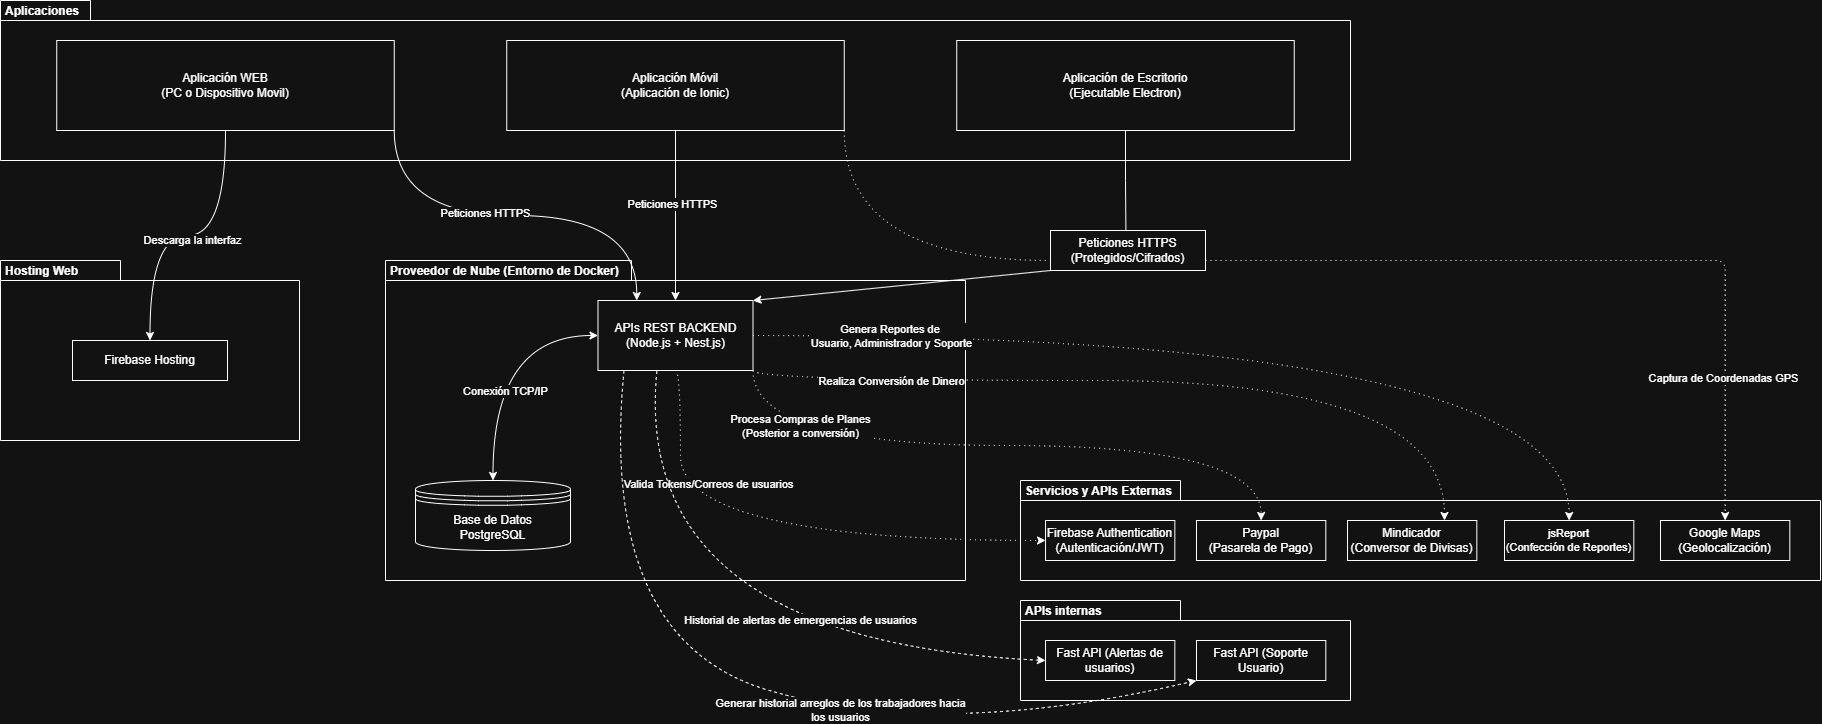

The diagram above was exported from draw.io. Its source (the exported page's mxGraphModel, read from the mxfile embedded in the PNG):
<mxGraphModel dx="1172" dy="628" grid="1" gridSize="10" guides="1" tooltips="1" connect="1" arrows="1" fold="1" page="1" pageScale="1" pageWidth="827" pageHeight="1169" math="0" shadow="0">
  <root>
    <mxCell id="0" />
    <mxCell id="1" parent="0" />
    <mxCell id="GsSXGZKWV-LUHKZCFhCD-1" parent="1" style="shape=folder;fontStyle=1;spacingTop=-6;tabWidth=160;tabHeight=20;tabPosition=left;html=1;whiteSpace=wrap;verticalAlign=top;align=left;labelBackgroundColor=none;convertToSvg=0;svgWhiteSpace=wrap;spacing=5;spacingLeft=0;" value="APIs internas" vertex="1">
      <mxGeometry height="100" width="330" x="1200" y="680" as="geometry" />
    </mxCell>
    <mxCell id="GsSXGZKWV-LUHKZCFhCD-2" parent="1" style="html=1;dropTarget=0;whiteSpace=wrap;" value="Fast API (Alertas de usuarios)" vertex="1">
      <mxGeometry height="40" width="129.31428571428575" x="1225.0285714285715" y="720" as="geometry" />
    </mxCell>
    <mxCell id="GsSXGZKWV-LUHKZCFhCD-3" parent="1" style="html=1;dropTarget=0;whiteSpace=wrap;" value="Fast API (Soporte Usuario)" vertex="1">
      <mxGeometry height="40" width="129.31428571428575" x="1375.9957142857143" y="720" as="geometry" />
    </mxCell>
    <mxCell id="VYJXEmBKlQEUDkR4J9Np-1" parent="1" style="shape=folder;fontStyle=1;spacingTop=-6;tabWidth=120;tabHeight=20;tabPosition=left;html=1;whiteSpace=wrap;verticalAlign=top;align=left;labelBackgroundColor=none;convertToSvg=0;svgWhiteSpace=wrap;spacing=5;spacingLeft=0;" value="Hosting Web" vertex="1">
      <mxGeometry height="180" width="299" x="180" y="340" as="geometry" />
    </mxCell>
    <mxCell id="VYJXEmBKlQEUDkR4J9Np-2" connectable="0" parent="1" style="group;fontSize=11;" value="" vertex="1">
      <mxGeometry height="100" width="800" x="1200" y="560" as="geometry" />
    </mxCell>
    <mxCell id="DmSQSGYOk6Cvu5gHqbJM-35" parent="VYJXEmBKlQEUDkR4J9Np-2" style="shape=folder;fontStyle=1;spacingTop=-6;tabWidth=160;tabHeight=20;tabPosition=left;html=1;whiteSpace=wrap;verticalAlign=top;align=left;labelBackgroundColor=none;convertToSvg=0;svgWhiteSpace=wrap;spacing=5;spacingLeft=0;" value="Servicios y APIs Externas" vertex="1">
      <mxGeometry height="100" width="800" as="geometry" />
    </mxCell>
    <mxCell id="DmSQSGYOk6Cvu5gHqbJM-56" parent="VYJXEmBKlQEUDkR4J9Np-2" style="html=1;dropTarget=0;whiteSpace=wrap;" value="Firebase Authentication&lt;br&gt;(Autenticación/JWT)" vertex="1">
      <mxGeometry height="40" width="129.31428571428575" x="25.028571428571432" y="40" as="geometry" />
    </mxCell>
    <mxCell id="DmSQSGYOk6Cvu5gHqbJM-54" parent="VYJXEmBKlQEUDkR4J9Np-2" style="html=1;dropTarget=0;whiteSpace=wrap;" value="Paypal&lt;br&gt;(Pasarela de Pago)" vertex="1">
      <mxGeometry height="40" width="129.31428571428575" x="175.9957142857143" y="40" as="geometry" />
    </mxCell>
    <mxCell id="DmSQSGYOk6Cvu5gHqbJM-50" parent="VYJXEmBKlQEUDkR4J9Np-2" style="html=1;dropTarget=0;whiteSpace=wrap;" value="Google Maps&lt;br&gt;(Geolocalización)" vertex="1">
      <mxGeometry height="40" width="129.31428571428575" x="640.0041558441558" y="40" as="geometry" />
    </mxCell>
    <mxCell id="WxBy1snJpPYvRKN1cAST-1" parent="VYJXEmBKlQEUDkR4J9Np-2" style="html=1;dropTarget=0;whiteSpace=wrap;" value="Mindicador&lt;br&gt;(Conversor de Divisas)" vertex="1">
      <mxGeometry height="40" width="129.31428571428575" x="327.01714285714286" y="40" as="geometry" />
    </mxCell>
    <mxCell id="9saXfbKNMhmFks1QtCXT-1" parent="VYJXEmBKlQEUDkR4J9Np-2" style="html=1;dropTarget=0;whiteSpace=wrap;fontSize=11;" value="&lt;font&gt;jsReport&lt;br&gt;(Confección de Reportes)&lt;/font&gt;" vertex="1">
      <mxGeometry height="40" width="129.31428571428575" x="484" y="40" as="geometry" />
    </mxCell>
    <mxCell id="VYJXEmBKlQEUDkR4J9Np-6" connectable="0" parent="1" style="group" value="" vertex="1">
      <mxGeometry height="160" width="1350" x="180" y="80" as="geometry" />
    </mxCell>
    <mxCell id="DmSQSGYOk6Cvu5gHqbJM-1" parent="VYJXEmBKlQEUDkR4J9Np-6" style="shape=folder;fontStyle=1;spacingTop=-6;tabWidth=90;tabHeight=20;tabPosition=left;html=1;whiteSpace=wrap;verticalAlign=top;align=left;labelBackgroundColor=none;convertToSvg=0;svgWhiteSpace=wrap;spacing=5;spacingLeft=0;" value="Aplicaciones&amp;nbsp;" vertex="1">
      <mxGeometry height="160" width="1350.0000000000002" as="geometry" />
    </mxCell>
    <mxCell id="DmSQSGYOk6Cvu5gHqbJM-2" parent="VYJXEmBKlQEUDkR4J9Np-6" style="html=1;dropTarget=0;whiteSpace=wrap;" value="Aplicación WEB&lt;br&gt;(PC o Dispositivo Movil)" vertex="1">
      <mxGeometry height="90" width="337.50000000000006" x="56.25000000000001" y="40" as="geometry" />
    </mxCell>
    <mxCell id="DmSQSGYOk6Cvu5gHqbJM-4" parent="VYJXEmBKlQEUDkR4J9Np-6" style="html=1;dropTarget=0;whiteSpace=wrap;" value="Aplicación Móvil&lt;br&gt;(Aplicación de Ionic)" vertex="1">
      <mxGeometry height="90" width="337.50000000000006" x="506.25" y="40" as="geometry" />
    </mxCell>
    <mxCell id="VYJXEmBKlQEUDkR4J9Np-17" edge="1" parent="VYJXEmBKlQEUDkR4J9Np-6" source="DmSQSGYOk6Cvu5gHqbJM-6" style="edgeStyle=orthogonalEdgeStyle;rounded=0;orthogonalLoop=1;jettySize=auto;html=1;exitX=0.5;exitY=1;exitDx=0;exitDy=0;endArrow=none;endFill=0;">
      <mxGeometry relative="1" as="geometry">
        <mxPoint x="1125.4117647058824" y="230" as="targetPoint" />
      </mxGeometry>
    </mxCell>
    <mxCell id="DmSQSGYOk6Cvu5gHqbJM-6" parent="VYJXEmBKlQEUDkR4J9Np-6" style="html=1;dropTarget=0;whiteSpace=wrap;" value="Aplicación de Escritorio&lt;br&gt;(Ejecutable Electron)" vertex="1">
      <mxGeometry height="90" width="337.50000000000006" x="956.25" y="40" as="geometry" />
    </mxCell>
    <mxCell id="VYJXEmBKlQEUDkR4J9Np-7" connectable="0" parent="1" style="group" value="" vertex="1">
      <mxGeometry height="320" width="580" x="565" y="340" as="geometry" />
    </mxCell>
    <mxCell id="DmSQSGYOk6Cvu5gHqbJM-63" parent="VYJXEmBKlQEUDkR4J9Np-7" style="shape=folder;fontStyle=1;spacingTop=-6;tabWidth=246;tabHeight=20;tabPosition=left;html=1;whiteSpace=wrap;verticalAlign=top;align=left;labelBackgroundColor=none;convertToSvg=0;svgWhiteSpace=wrap;spacing=5;spacingLeft=0;" value="Proveedor de Nube (Entorno de Docker)" vertex="1">
      <mxGeometry height="320" width="580" as="geometry" />
    </mxCell>
    <mxCell id="DmSQSGYOk6Cvu5gHqbJM-67" edge="1" parent="VYJXEmBKlQEUDkR4J9Np-7" source="DmSQSGYOk6Cvu5gHqbJM-64" style="edgeStyle=orthogonalEdgeStyle;rounded=0;orthogonalLoop=1;jettySize=auto;html=1;entryX=0.5;entryY=0;entryDx=0;entryDy=0;exitX=0;exitY=0.5;exitDx=0;exitDy=0;curved=1;startArrow=classic;startFill=1;" target="DmSQSGYOk6Cvu5gHqbJM-66">
      <mxGeometry relative="1" as="geometry" />
    </mxCell>
    <mxCell id="VYJXEmBKlQEUDkR4J9Np-5" connectable="0" parent="DmSQSGYOk6Cvu5gHqbJM-67" style="edgeLabel;html=1;align=center;verticalAlign=middle;resizable=0;points=[];" value="Conexión TCP/IP" vertex="1">
      <mxGeometry relative="1" x="-0.0991" y="-2" as="geometry">
        <mxPoint x="14" y="47" as="offset" />
      </mxGeometry>
    </mxCell>
    <mxCell id="DmSQSGYOk6Cvu5gHqbJM-64" parent="VYJXEmBKlQEUDkR4J9Np-7" style="html=1;dropTarget=0;whiteSpace=wrap;" value="APIs REST BACKEND&lt;br&gt;(Node.js + Nest.js)" vertex="1">
      <mxGeometry height="70" width="155" x="212.5" y="40" as="geometry" />
    </mxCell>
    <mxCell id="DmSQSGYOk6Cvu5gHqbJM-66" parent="VYJXEmBKlQEUDkR4J9Np-7" style="shape=datastore;whiteSpace=wrap;html=1;" value="Base de Datos&lt;br&gt;PostgreSQL" vertex="1">
      <mxGeometry height="70" width="155" x="30" y="220" as="geometry" />
    </mxCell>
    <mxCell id="GsSXGZKWV-LUHKZCFhCD-12" edge="1" parent="VYJXEmBKlQEUDkR4J9Np-7" style="endArrow=classic;dashed=1;html=1;rounded=0;entryX=0;entryY=1;entryDx=0;entryDy=0;curved=1;exitX=0.38;exitY=1.005;exitDx=0;exitDy=0;exitPerimeter=0;endFill=1;strokeWidth=1;" target="GsSXGZKWV-LUHKZCFhCD-3" value="Generar historial arreglos de los trabajadores hacia&lt;br&gt;los usuarios">
      <mxGeometry height="50" relative="1" width="50" x="0.1754" y="1" as="geometry">
        <mxPoint as="offset" />
        <Array as="points">
          <mxPoint x="212.5" y="380" />
          <mxPoint x="555" y="480" />
        </Array>
        <mxPoint x="238.5" y="110" as="sourcePoint" />
        <mxPoint x="627.5" y="400" as="targetPoint" />
      </mxGeometry>
    </mxCell>
    <mxCell id="VYJXEmBKlQEUDkR4J9Np-9" parent="1" style="html=1;dropTarget=0;whiteSpace=wrap;" value="Firebase Hosting" vertex="1">
      <mxGeometry height="40" width="155" x="252" y="420" as="geometry" />
    </mxCell>
    <mxCell id="VYJXEmBKlQEUDkR4J9Np-10" edge="1" parent="1" source="DmSQSGYOk6Cvu5gHqbJM-2" style="edgeStyle=orthogonalEdgeStyle;rounded=0;orthogonalLoop=1;jettySize=auto;html=1;exitX=0.5;exitY=1;exitDx=0;exitDy=0;entryX=0.5;entryY=0;entryDx=0;entryDy=0;curved=1;" target="VYJXEmBKlQEUDkR4J9Np-9">
      <mxGeometry relative="1" as="geometry" />
    </mxCell>
    <mxCell id="VYJXEmBKlQEUDkR4J9Np-11" connectable="0" parent="VYJXEmBKlQEUDkR4J9Np-10" style="edgeLabel;html=1;align=center;verticalAlign=middle;resizable=0;points=[];" value="Descarga la interfaz" vertex="1">
      <mxGeometry relative="1" x="-0.0222" y="5" as="geometry">
        <mxPoint x="1" as="offset" />
      </mxGeometry>
    </mxCell>
    <mxCell id="VYJXEmBKlQEUDkR4J9Np-13" edge="1" parent="1" source="DmSQSGYOk6Cvu5gHqbJM-2" style="edgeStyle=orthogonalEdgeStyle;rounded=0;orthogonalLoop=1;jettySize=auto;html=1;exitX=1;exitY=1;exitDx=0;exitDy=0;entryX=0.25;entryY=0;entryDx=0;entryDy=0;curved=1;" target="DmSQSGYOk6Cvu5gHqbJM-64">
      <mxGeometry relative="1" as="geometry" />
    </mxCell>
    <mxCell id="VYJXEmBKlQEUDkR4J9Np-14" connectable="0" parent="VYJXEmBKlQEUDkR4J9Np-13" style="edgeLabel;html=1;align=center;verticalAlign=middle;resizable=0;points=[];" value="Peticiones HTTPS" vertex="1">
      <mxGeometry relative="1" x="-0.1471" y="3" as="geometry">
        <mxPoint as="offset" />
      </mxGeometry>
    </mxCell>
    <mxCell id="VYJXEmBKlQEUDkR4J9Np-15" edge="1" parent="1" source="DmSQSGYOk6Cvu5gHqbJM-4" style="edgeStyle=orthogonalEdgeStyle;rounded=0;orthogonalLoop=1;jettySize=auto;html=1;exitX=0.5;exitY=1;exitDx=0;exitDy=0;" target="DmSQSGYOk6Cvu5gHqbJM-64">
      <mxGeometry relative="1" as="geometry" />
    </mxCell>
    <mxCell id="VYJXEmBKlQEUDkR4J9Np-16" connectable="0" parent="VYJXEmBKlQEUDkR4J9Np-15" style="edgeLabel;html=1;align=center;verticalAlign=middle;resizable=0;points=[];" value="Peticiones HTTPS" vertex="1">
      <mxGeometry relative="1" x="-0.1322" y="-3" as="geometry">
        <mxPoint as="offset" />
      </mxGeometry>
    </mxCell>
    <mxCell id="VYJXEmBKlQEUDkR4J9Np-39" edge="1" parent="1" source="VYJXEmBKlQEUDkR4J9Np-38" style="edgeStyle=orthogonalEdgeStyle;rounded=1;orthogonalLoop=1;jettySize=auto;html=1;exitX=1;exitY=0.75;exitDx=0;exitDy=0;entryX=0.5;entryY=0;entryDx=0;entryDy=0;curved=0;dashed=1;dashPattern=1 4;" target="DmSQSGYOk6Cvu5gHqbJM-50">
      <mxGeometry relative="1" as="geometry" />
    </mxCell>
    <mxCell id="VYJXEmBKlQEUDkR4J9Np-40" connectable="0" parent="VYJXEmBKlQEUDkR4J9Np-39" style="edgeLabel;html=1;align=center;verticalAlign=middle;resizable=0;points=[];" value="Captura de Coordenadas GPS" vertex="1">
      <mxGeometry relative="1" x="0.6336" y="-2" as="geometry">
        <mxPoint as="offset" />
      </mxGeometry>
    </mxCell>
    <mxCell id="VYJXEmBKlQEUDkR4J9Np-48" edge="1" parent="1" source="VYJXEmBKlQEUDkR4J9Np-38" style="rounded=0;orthogonalLoop=1;jettySize=auto;html=1;exitX=0;exitY=1;exitDx=0;exitDy=0;entryX=1;entryY=0;entryDx=0;entryDy=0;" target="DmSQSGYOk6Cvu5gHqbJM-64">
      <mxGeometry relative="1" as="geometry" />
    </mxCell>
    <mxCell id="VYJXEmBKlQEUDkR4J9Np-38" parent="1" style="html=1;dropTarget=0;whiteSpace=wrap;" value="Peticiones HTTPS&lt;br&gt;(Protegidos/Cifrados)" vertex="1">
      <mxGeometry height="40" width="155" x="1230" y="310" as="geometry" />
    </mxCell>
    <mxCell id="VYJXEmBKlQEUDkR4J9Np-44" edge="1" parent="1" source="DmSQSGYOk6Cvu5gHqbJM-64" style="edgeStyle=orthogonalEdgeStyle;rounded=0;orthogonalLoop=1;jettySize=auto;html=1;exitX=1;exitY=1;exitDx=0;exitDy=0;entryX=0.5;entryY=0;entryDx=0;entryDy=0;curved=1;dashed=1;dashPattern=1 4;" target="DmSQSGYOk6Cvu5gHqbJM-54">
      <mxGeometry relative="1" as="geometry" />
    </mxCell>
    <mxCell id="VYJXEmBKlQEUDkR4J9Np-45" connectable="0" parent="VYJXEmBKlQEUDkR4J9Np-44" style="edgeLabel;html=1;align=center;verticalAlign=middle;resizable=0;points=[];" value="Procesa Compras de Planes&lt;div&gt;(Posterior a conversión)&lt;/div&gt;" vertex="1">
      <mxGeometry relative="1" x="-0.629" y="20" as="geometry">
        <mxPoint as="offset" />
      </mxGeometry>
    </mxCell>
    <mxCell id="VYJXEmBKlQEUDkR4J9Np-46" edge="1" parent="1" source="DmSQSGYOk6Cvu5gHqbJM-64" style="edgeStyle=orthogonalEdgeStyle;rounded=0;orthogonalLoop=1;jettySize=auto;html=1;exitX=0.5;exitY=1;exitDx=0;exitDy=0;curved=1;dashed=1;dashPattern=1 4;entryX=0;entryY=0.5;entryDx=0;entryDy=0;" target="DmSQSGYOk6Cvu5gHqbJM-56">
      <mxGeometry relative="1" x="-0.0519" as="geometry">
        <Array as="points">
          <mxPoint x="860" y="450" />
          <mxPoint x="860" y="620" />
        </Array>
        <mxPoint x="1170" y="720" as="targetPoint" />
      </mxGeometry>
    </mxCell>
    <mxCell id="VYJXEmBKlQEUDkR4J9Np-47" connectable="0" parent="VYJXEmBKlQEUDkR4J9Np-46" style="edgeLabel;html=1;align=center;verticalAlign=middle;resizable=0;points=[];" value="Valida Tokens/Correos de usuarios" vertex="1">
      <mxGeometry relative="1" x="-0.2519" y="57" as="geometry">
        <mxPoint as="offset" />
      </mxGeometry>
    </mxCell>
    <mxCell id="VYJXEmBKlQEUDkR4J9Np-50" edge="1" parent="1" source="DmSQSGYOk6Cvu5gHqbJM-4" style="edgeStyle=orthogonalEdgeStyle;rounded=0;orthogonalLoop=1;jettySize=auto;html=1;exitX=1;exitY=1;exitDx=0;exitDy=0;entryX=0;entryY=0.75;entryDx=0;entryDy=0;curved=1;dashed=1;dashPattern=1 4;endArrow=none;endFill=0;" target="VYJXEmBKlQEUDkR4J9Np-38">
      <mxGeometry relative="1" as="geometry" />
    </mxCell>
    <mxCell id="WxBy1snJpPYvRKN1cAST-2" edge="1" parent="1" source="DmSQSGYOk6Cvu5gHqbJM-64" style="edgeStyle=orthogonalEdgeStyle;rounded=0;orthogonalLoop=1;jettySize=auto;html=1;exitX=1;exitY=1;exitDx=0;exitDy=0;entryX=0.75;entryY=0;entryDx=0;entryDy=0;curved=1;dashed=1;dashPattern=1 4;" target="WxBy1snJpPYvRKN1cAST-1">
      <mxGeometry relative="1" as="geometry">
        <Array as="points">
          <mxPoint x="932.5" y="460" />
          <mxPoint x="1624" y="460" />
        </Array>
        <mxPoint x="1450" y="510" as="sourcePoint" />
        <mxPoint x="1990" y="660" as="targetPoint" />
      </mxGeometry>
    </mxCell>
    <mxCell id="WxBy1snJpPYvRKN1cAST-3" connectable="0" parent="WxBy1snJpPYvRKN1cAST-2" style="edgeLabel;html=1;align=center;verticalAlign=middle;resizable=0;points=[];" value="Realiza Conversión de Diner&lt;span style=&quot;background-color: light-dark(#ffffff, var(--ge-dark-color, #121212)); color: light-dark(rgb(0, 0, 0), rgb(255, 255, 255));&quot;&gt;o&lt;/span&gt;" vertex="1">
      <mxGeometry relative="1" x="-0.629" y="20" as="geometry">
        <mxPoint x="-8" y="20" as="offset" />
      </mxGeometry>
    </mxCell>
    <mxCell id="9saXfbKNMhmFks1QtCXT-3" edge="1" parent="1" source="DmSQSGYOk6Cvu5gHqbJM-64" style="edgeStyle=orthogonalEdgeStyle;rounded=0;orthogonalLoop=1;jettySize=auto;html=1;exitX=1;exitY=0.5;exitDx=0;exitDy=0;entryX=0.5;entryY=0;entryDx=0;entryDy=0;curved=1;dashed=1;dashPattern=1 4;" target="9saXfbKNMhmFks1QtCXT-1">
      <mxGeometry relative="1" as="geometry" />
    </mxCell>
    <mxCell id="9saXfbKNMhmFks1QtCXT-5" connectable="0" parent="9saXfbKNMhmFks1QtCXT-3" style="edgeLabel;html=1;align=center;verticalAlign=middle;resizable=0;points=[];" value="Genera Reportes de&amp;nbsp;&lt;div&gt;Usuario, Administrador y Soporte&lt;/div&gt;" vertex="1">
      <mxGeometry relative="1" x="-0.4084" y="-8" as="geometry">
        <mxPoint x="-158" y="-8" as="offset" />
      </mxGeometry>
    </mxCell>
    <mxCell id="GsSXGZKWV-LUHKZCFhCD-11" edge="1" parent="1" source="DmSQSGYOk6Cvu5gHqbJM-64" style="endArrow=classic;dashed=1;html=1;rounded=0;entryX=0;entryY=0.5;entryDx=0;entryDy=0;curved=1;exitX=0.38;exitY=1.005;exitDx=0;exitDy=0;exitPerimeter=0;endFill=1;strokeWidth=1;" target="GsSXGZKWV-LUHKZCFhCD-2" value="Historial de alertas de emergencias de usuarios">
      <mxGeometry height="50" relative="1" width="50" x="0.2813" y="28" as="geometry">
        <mxPoint as="offset" />
        <Array as="points">
          <mxPoint x="810" y="720" />
        </Array>
        <mxPoint x="870" y="720" as="sourcePoint" />
        <mxPoint x="980" y="740" as="targetPoint" />
      </mxGeometry>
    </mxCell>
  </root>
</mxGraphModel>